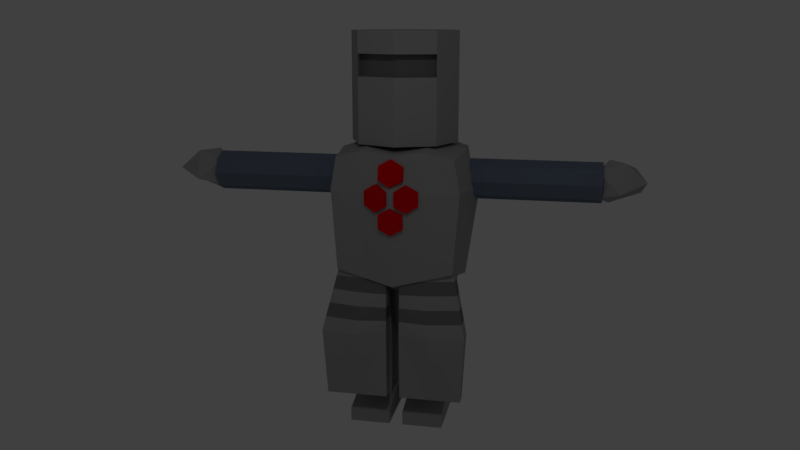 # Source: knight.blend  (saved by Blender 2.79.0; exported with 4.5.12 LTS)
import bpy
from mathutils import Matrix  # noqa: F401  (used for matrix-valued properties, if any)

bpy.ops.wm.read_factory_settings(use_empty=True)
scene = bpy.context.scene
scene.name = 'Scene'

# ---- collections
col_collection_1 = bpy.data.collections.new('Collection 1'); scene.collection.children.link(col_collection_1)

# ---- materials (node trees are filled in below, after node groups)
mat_metal = bpy.data.materials.new('Metal')
mat_metal.alpha_threshold = 0.0
mat_metal.use_transparent_shadow = False
mat_metal.diffuse_color = (0.3758, 0.3758, 0.3758, 1.0)
mat_metal.roughness = 0.5
mat_metal.line_color = (0.0, 0.0, 0.0, 1.0)
mat_sleeve = bpy.data.materials.new('Sleeve')
mat_sleeve.alpha_threshold = 0.0
mat_sleeve.use_transparent_shadow = False
mat_sleeve.diffuse_color = (0.1503, 0.1874, 0.2529, 1.0)
mat_sleeve.roughness = 0.5
mat_jewel = bpy.data.materials.new('Jewel')
mat_jewel.alpha_threshold = 0.0
mat_jewel.use_transparent_shadow = False
mat_jewel.diffuse_color = (0.8, 0.0, 0.003857, 1.0)
mat_jewel.roughness = 0.5
mat_metalstripe = bpy.data.materials.new('MetalStripe')
mat_metalstripe.alpha_threshold = 0.0
mat_metalstripe.use_transparent_shadow = False
mat_metalstripe.diffuse_color = (0.1873, 0.1873, 0.1873, 1.0)
mat_metalstripe.roughness = 0.5

# ---- material node trees

# ---- world
world_world = bpy.data.worlds.new('World'); scene.world = world_world
world_world.color = (0.05088, 0.05088, 0.05088)
world_world.use_sun_shadow = False
world_world.sun_shadow_jitter_overblur = 0.0
world_world.cycles.sampling_method = 'MANUAL'

# ---- cameras
cam_camera = bpy.data.cameras.new('Camera')
cam_camera.clip_end = 100.0
cam_camera.lens = 35.0
cam_camera.sensor_width = 32.0
cam_camera.sensor_height = 18.0
cam_camera.ortho_scale = 7.314
cam_camera.dof.focus_distance = 0.0
cam_camera.dof.aperture_fstop = 128.0

# ---- lights
light_lamp = bpy.data.lights.new('Lamp', 'POINT')
light_lamp.transmission_factor = 0.0
light_lamp.cutoff_distance = 30.0
light_lamp.energy = 100.0
light_lamp.shadow_buffer_clip_start = 1.001
light_lamp.shadow_soft_size = 0.1
light_lamp.shadow_maximum_resolution = 0.006
light_lamp.use_absolute_resolution = True

# ---- meshes
me_cube = bpy.data.meshes.new('Cube')
me_cube.from_pydata([(0.5657, 0.5657, 2.0), (-9.313e-09, 0.8, 2.0), (-9.313e-09, 0.8, 1.04), (-9.313e-09, 0.8, 2.64), (0.5657, 0.5657, 1.04), (0.5657, 0.5657, 2.64), (0.8, -3.571e-08, 1.04), (0.8, -3.571e-08, 2.64), (0.5657, -0.5657, 1.04), (0.5657, -0.5657, 2.64), (-7.925e-08, -0.8, 1.04), (-7.925e-08, -0.8, 2.64), (0.8, -3.571e-08, 2.0), (0.5657, -0.5657, 2.0), (-7.925e-08, -0.8, 2.0), (-9.313e-09, 0.8, 2.32), (-7.925e-08, -0.8, 2.32), (0.5657, -0.5657, 2.32), (0.8, -3.571e-08, 2.32), (0.5657, 0.5657, 2.32), (0.8507, -0.78, -0.78), (0.8507, -0.78, 0.8789), (0.8507, 0.78, -0.78), (0.8507, 0.78, 0.8789), (7.519e-09, 0.9553, -0.9553), (7.519e-09, 0.9553, 0.9315), (0.9383, 0.7642, 0.4), (0.9383, -4.726e-09, -0.9553), (0.9383, -4.726e-09, 0.9315), (0.9383, -0.7642, 0.4), (7.519e-09, -0.9553, -0.9553), (7.519e-09, -0.9553, 0.9315), (7.519e-09, -4.726e-09, 1.05), (7.519e-09, -4.726e-09, -1.351), (7.519e-09, -1.081, 0.4), (1.136, -3.899e-09, 0.4), (7.519e-09, 1.081, 0.4), (1.9, 0.3, 0.5), (2.4, 0.3, 0.5), (2.9, 0.3, 0.5), (0.9, 0.3, 0.5), (2.9, 0.2121, 0.7121), (0.9, 0.2121, 0.7121), (2.9, -1.878e-07, 0.8), (0.9, 8.094e-08, 0.8), (2.9, -0.2121, 0.7121), (0.9, -0.2121, 0.7121), (2.9, -0.3, 0.5), (0.9, -0.3, 0.5), (2.9, -0.2121, 0.2879), (0.9, -0.2121, 0.2879), (2.9, -9.047e-08, 0.2), (0.9, 1.782e-07, 0.2), (2.9, 0.2121, 0.2879), (0.9, 0.2121, 0.2879), (1.4, 0.3, 0.5), (1.4, 0.2121, 0.7121), (1.9, 0.2121, 0.7121), (2.4, 0.2121, 0.7121), (1.4, 1.376e-08, 0.8), (1.9, -5.342e-08, 0.8), (2.4, -1.206e-07, 0.8), (1.4, -0.2121, 0.7121), (1.9, -0.2121, 0.7121), (2.4, -0.2121, 0.7121), (1.4, -0.3, 0.5), (1.9, -0.3, 0.5), (2.4, -0.3, 0.5), (1.4, -0.2121, 0.2879), (1.9, -0.2121, 0.2879), (2.4, -0.2121, 0.2879), (1.4, 1.111e-07, 0.2), (1.9, 4.389e-08, 0.2), (2.4, -2.329e-08, 0.2), (1.4, 0.2121, 0.2879), (1.9, 0.2121, 0.2879), (2.4, 0.2121, 0.2879), (3.147, 0.3735, 0.3989), (3.45, 0.167, 0.3468), (2.995, 0.167, 0.181), (2.764, 0.167, 0.4988), (2.995, 0.167, 0.8165), (3.369, 0.167, 0.6951), (3.118, -0.167, 0.4196), (2.828, -0.167, 0.3024), (2.828, -0.167, 0.6951), (3.202, -0.167, 0.8165), (3.514, -0.167, 0.5431), (3.147, -0.3735, 0.3989), (0.4253, 0.8677, 0.9932), (0.4253, -0.8677, -0.8677), (0.4253, 0.8677, -0.8677), (0.4253, -0.8677, 0.9932), (0.4692, -4.726e-09, 1.079), (0.4692, -4.726e-09, -1.153), (0.4692, -0.9225, 0.4), (0.4692, 0.9225, 0.4), (0.5645, -0.4113, 2.0), (-0.001233, -0.6456, 2.0), (0.5645, -0.4113, 2.32), (-0.001233, -0.6456, 2.32), (0.1493, -0.2674, -3.0), (0.1639, -0.42, -1.003), (0.1493, 0.2674, -3.0), (0.1639, 0.42, -1.003), (0.6613, -0.2674, -3.0), (0.7736, -0.42, -0.8087), (0.6613, 0.2674, -3.0), (0.7736, 0.42, -0.8087), (0.1273, -0.3278, -2.0), (0.1273, 0.3278, -2.0), (0.7357, 0.3278, -2.0), (0.7357, -0.3278, -2.0), (0.4053, 0.3209, -3.0), (0.4688, 0.504, -0.906), (0.4053, -0.3209, -3.0), (0.4688, -0.504, -0.906), (0.4315, -0.3934, -2.0), (0.4315, 0.3934, -2.0), (0.1, -0.1, -3.222), (0.7, -0.1, -3.222), (0.1, -0.1, -2.872), (0.7, -0.1, -2.872), (0.7, 0.47, -2.922), (0.7, 0.47, -3.222), (0.7, -0.67, -3.022), (0.7, -0.67, -3.222), (0.1, 0.47, -2.922), (0.1, 0.47, -3.222), (0.1, -0.67, -3.022), (0.1, -0.67, -3.222), (0.739, -0.1, -3.047), (0.06097, -0.1, -3.047), (0.7, -0.67, -3.122), (0.7, 0.47, -3.072), (0.1, 0.47, -3.072), (0.1, -0.67, -3.122), (0.09643, -0.872, -2.692), (0.09643, -0.872, -0.6922), (0.09643, -0.672, -2.692), (0.09643, -0.672, -0.6922), (1.001, -0.872, -2.692), (0.8323, -0.672, -0.6922), (1.001, -0.672, -2.692), (0.8323, -0.472, -0.6922), (0.09643, -0.9231, -1.692), (0.09643, -0.672, -1.692), (1.057, -0.672, -1.692), (1.057, -0.9231, -1.692), (0.524, -0.672, -2.692), (0.4397, -0.572, -0.6922), (0.524, -0.872, -2.692), (0.4397, -0.772, -0.6922), (0.5521, -1.025, -1.692), (0.5521, -0.672, -1.692), (0.2283, -1.047, 0.1458), (0.1941, -0.953, 0.1458), (0.3911, -0.9877, 0.2458), (0.3569, -0.8938, 0.2458), (0.3911, -0.9877, 0.4458), (0.3569, -0.8938, 0.4458), (0.2283, -1.047, 0.5458), (0.1941, -0.953, 0.5458), (0.06559, -1.106, 0.4458), (0.03138, -1.012, 0.4458), (0.06559, -1.106, 0.2458), (0.03138, -1.012, 0.2458), (0.0, -1.1, 0.5198), (0.0, -1.003, 0.4939), (0.1732, -1.074, 0.6163), (0.1732, -0.9776, 0.5905), (0.1732, -1.022, 0.8095), (0.1732, -0.9258, 0.7837), (-2.98e-08, -0.9965, 0.9061), (-2.98e-08, -0.8999, 0.8802), (0.0, -1.07, -0.18), (0.0, -0.97, -0.18), (0.1732, -1.07, -0.08), (0.1732, -0.97, -0.08), (0.1732, -1.07, 0.12), (0.1732, -0.97, 0.12), (-2.98e-08, -1.07, 0.22), (-2.98e-08, -0.97, 0.22), (0.09643, -0.9129, -1.492), (0.09643, -0.9026, -1.292), (0.09643, -0.8924, -1.092), (0.09643, -0.8822, -0.8922), (0.09643, -0.672, -0.8922), (0.09643, -0.672, -1.092), (0.09643, -0.672, -1.292), (0.09643, -0.672, -1.492), (0.8773, -0.512, -0.8922), (0.9223, -0.552, -1.092), (0.9673, -0.592, -1.292), (1.012, -0.632, -1.492), (0.8773, -0.7222, -0.8922), (0.9223, -0.7724, -1.092), (0.9673, -0.8226, -1.292), (1.012, -0.8729, -1.492), (0.4622, -0.8226, -0.8922), (0.4846, -0.8733, -1.092), (0.5071, -0.924, -1.292), (0.5296, -0.9747, -1.492), (0.4622, -0.592, -0.8922), (0.4846, -0.612, -1.092), (0.5071, -0.632, -1.292), (0.5296, -0.652, -1.492), (0.5645, -0.3313, 2.0), (-0.001233, -0.5656, 2.0), (0.5645, -0.3313, 2.32), (-0.001233, -0.5656, 2.32)], [], [(12, 18, 17, 13), (4, 0, 12, 6), (15, 3, 5, 19), (0, 19, 18, 12), (6, 12, 13, 8), (19, 5, 7, 18), (8, 13, 14, 10), (18, 7, 9, 17), (17, 9, 11, 16), (2, 1, 0, 4), (1, 15, 19, 0), (96, 89, 23, 26), (35, 28, 21, 29), (94, 27, 20, 90), (93, 32, 31, 92), (89, 25, 32, 93), (91, 22, 27, 94), (90, 95, 34, 30), (95, 92, 31, 34), (27, 35, 29, 20), (22, 26, 35, 27), (26, 23, 28, 35), (91, 96, 26, 22), (64, 63, 66, 67), (49, 70, 73, 51), (55, 40, 42, 56), (63, 62, 65, 66), (72, 71, 74, 75), (56, 42, 44, 59), (66, 65, 68, 69), (73, 72, 75, 76), (59, 44, 46, 62), (67, 66, 69, 70), (51, 73, 76, 53), (62, 46, 48, 65), (47, 67, 70, 49), (75, 74, 55, 37), (65, 48, 50, 68), (69, 68, 71, 72), (76, 75, 37, 38), (68, 50, 52, 71), (42, 40, 54, 52, 50, 48, 46, 44), (53, 76, 38, 39), (71, 52, 54, 74), (45, 64, 67, 47), (70, 69, 72, 73), (74, 54, 40, 55), (39, 41, 43, 45, 47, 49, 51, 53), (43, 61, 64, 45), (61, 60, 63, 64), (60, 59, 62, 63), (41, 58, 61, 43), (58, 57, 60, 61), (57, 56, 59, 60), (39, 38, 58, 41), (38, 37, 57, 58), (37, 55, 56, 57), (77, 78, 79), (78, 77, 82), (77, 79, 80), (77, 80, 81), (77, 81, 82), (78, 82, 87), (79, 78, 83), (80, 79, 84), (81, 80, 85), (82, 81, 86), (78, 87, 83), (79, 83, 84), (80, 84, 85), (81, 85, 86), (82, 86, 87), (83, 87, 88), (84, 83, 88), (85, 84, 88), (86, 85, 88), (87, 86, 88), (24, 36, 96, 91), (29, 21, 92, 95), (20, 29, 95, 90), (24, 91, 94, 33), (23, 89, 93, 28), (28, 93, 92, 21), (33, 94, 90, 30), (36, 25, 89, 96), (5, 3, 11, 9, 7), (100, 98, 208, 210), (14, 13, 97, 98), (13, 17, 99, 97), (17, 16, 100, 99), (109, 102, 104, 110), (118, 114, 108, 111), (111, 108, 106, 112), (117, 116, 102, 109), (113, 107, 105, 115), (114, 104, 102, 116), (115, 117, 109, 101), (107, 111, 112, 105), (113, 118, 111, 107), (101, 109, 110, 103), (103, 110, 118, 113), (105, 112, 117, 115), (108, 114, 116, 106), (103, 113, 115, 101), (112, 106, 116, 117), (110, 104, 114, 118), (124, 134, 131, 120), (126, 133, 136, 130), (130, 136, 132, 119), (128, 135, 134, 124), (123, 127, 121, 122), (134, 123, 122, 131), (120, 131, 133, 126), (119, 132, 135, 128), (128, 124, 120, 119), (136, 129, 121, 132), (122, 121, 129, 125), (119, 120, 126, 130), (133, 125, 129, 136), (131, 122, 125, 133), (135, 127, 123, 134), (132, 121, 127, 135), (186, 138, 140, 187), (203, 150, 144, 191), (191, 144, 142, 195), (199, 152, 138, 186), (149, 143, 141, 151), (150, 140, 138, 152), (151, 153, 145, 137), (143, 147, 148, 141), (149, 154, 147, 143), (137, 145, 146, 139), (139, 146, 154, 149), (141, 148, 153, 151), (144, 150, 152, 142), (139, 149, 151, 137), (195, 142, 152, 199), (187, 140, 150, 203), (155, 156, 158, 157), (157, 158, 160, 159), (159, 160, 162, 161), (161, 162, 164, 163), (158, 156, 166, 164, 162, 160), (163, 164, 166, 165), (165, 166, 156, 155), (155, 157, 159, 161, 163, 165), (167, 168, 170, 169), (169, 170, 172, 171), (171, 172, 174, 173), (167, 169, 171, 173), (175, 176, 178, 177), (177, 178, 180, 179), (179, 180, 182, 181), (175, 177, 179, 181), (146, 190, 206, 154), (190, 189, 205, 206), (189, 188, 204, 205), (188, 187, 203, 204), (148, 198, 202, 153), (198, 197, 201, 202), (197, 196, 200, 201), (196, 195, 199, 200), (153, 202, 183, 145), (202, 201, 184, 183), (201, 200, 185, 184), (200, 199, 186, 185), (147, 194, 198, 148), (194, 193, 197, 198), (193, 192, 196, 197), (192, 191, 195, 196), (154, 206, 194, 147), (206, 205, 193, 194), (205, 204, 192, 193), (204, 203, 191, 192), (145, 183, 190, 146), (183, 184, 189, 190), (184, 185, 188, 189), (185, 186, 187, 188), (208, 207, 209, 210), (97, 99, 209, 207), (99, 100, 210, 209), (98, 97, 207, 208), (99, 97, 98, 100)])
me_cube.polygons.foreach_set('material_index', [0, 0, 0, 0, 0, 0, 0, 0, 0, 0, 0, 0, 0, 0, 0, 0, 0, 0, 0, 0, 0, 0, 0, 1, 1, 1, 1, 1, 1, 1, 1, 1, 1, 1, 1, 1, 1, 1, 1, 1, 1, 1, 1, 1, 1, 1, 1, 1, 1, 1, 1, 1, 1, 1, 1, 1, 1, 0, 0, 0, 0, 0, 0, 0, 0, 0, 0, 0, 0, 0, 0, 0, 0, 0, 0, 0, 0, 0, 0, 0, 0, 0, 0, 0, 0, 0, 3, 0, 0, 0, 0, 0, 0, 0, 0, 0, 0, 0, 0, 0, 0, 0, 0, 0, 0, 0, 0, 0, 0, 0, 0, 0, 0, 0, 0, 0, 0, 0, 0, 0, 0, 0, 0, 0, 0, 0, 0, 0, 0, 0, 0, 0, 0, 0, 0, 0, 0, 0, 2, 2, 2, 2, 2, 2, 2, 2, 2, 2, 2, 2, 2, 2, 2, 2, 0, 3, 0, 3, 0, 3, 0, 3, 0, 3, 0, 3, 0, 3, 0, 3, 0, 3, 0, 3, 0, 3, 0, 3, 3, 3, 3, 3, 3])
me_cube.materials.append(mat_metal)
me_cube.materials.append(mat_sleeve)
me_cube.materials.append(mat_jewel)
me_cube.materials.append(mat_metalstripe)
me_cube.use_remesh_preserve_volume = False
me_cube.use_remesh_preserve_attributes = False
me_cube.use_mirror_vertex_groups = False
me_cube.update()

# ---- objects
ob_cube = bpy.data.objects.new('Cube', me_cube)
ob_lamp = bpy.data.objects.new('Lamp', light_lamp)
ob_camera = bpy.data.objects.new('Camera', cam_camera)

# ---- transforms, parenting, visibility, modifiers, constraints
ob_cube.location = (0.0, 0.0, 0.0)
ob_cube.lock_rotations_4d = False
ob_cube.empty_display_type = 'ARROWS'
ob_cube.lineart.crease_threshold = 0.0
_m = ob_cube.modifiers.new('Mirror', 'MIRROR')
ob_lamp.location = (1.298, -7.067, 5.904)
ob_lamp.rotation_euler = (0.6503, 0.05522, 1.866)
ob_lamp.lock_rotations_4d = False
ob_lamp.empty_display_type = 'ARROWS'
ob_lamp.color = (0.0, 0.0, 0.0, 0.0)
ob_lamp.lineart.crease_threshold = 0.0
ob_camera.location = (2.557, -12.71, 2.787)
ob_camera.rotation_euler = (1.34, -0.0, 0.2041)
ob_camera.lock_rotations_4d = False
ob_camera.empty_display_type = 'ARROWS'
ob_camera.color = (0.0, 0.0, 0.0, 0.0)
ob_camera.display_type = 'WIRE'
ob_camera.lineart.crease_threshold = 0.0

# ---- collection membership
col_collection_1.objects.link(ob_cube)
col_collection_1.objects.link(ob_lamp)
col_collection_1.objects.link(ob_camera)

# ---- scene / render settings (as saved in the file)
scene.camera = ob_camera
scene.frame_start = 1; scene.frame_end = 250; scene.frame_set(1)
scene.render.engine = 'BLENDER_EEVEE_NEXT'
scene.render.resolution_percentage = 50
scene.render.dither_intensity = 0.0
scene.cycles.use_denoising = False
scene.cycles.samples = 128
scene.cycles.sampling_pattern = 'TABULATED_SOBOL'
scene.cycles.use_adaptive_sampling = False
scene.cycles.use_light_tree = False
scene.cycles.blur_glossy = 0.0
scene.cycles.sample_clamp_indirect = 0.0
scene.view_settings.view_transform = 'Standard'
bpy.context.view_layer.update()
